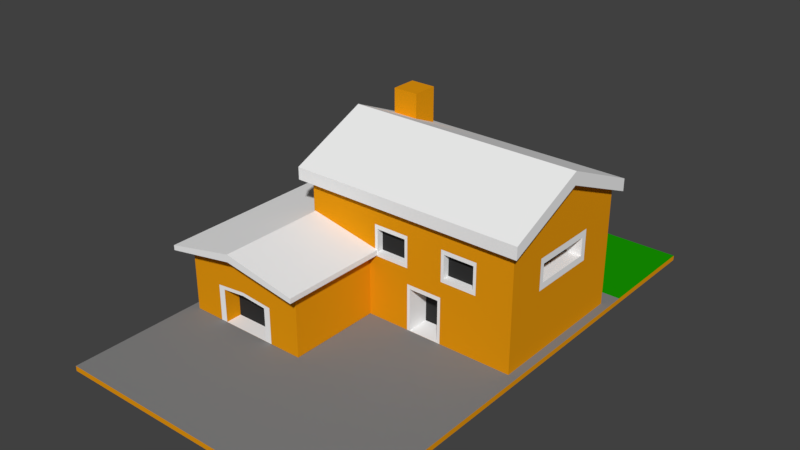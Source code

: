 # Source: house_1.blend  (saved by Blender 2.77.0; exported with 4.5.12 LTS)
import bpy
from mathutils import Matrix  # noqa: F401  (used for matrix-valued properties, if any)

bpy.ops.wm.read_factory_settings(use_empty=True)
scene = bpy.context.scene
scene.name = 'Scene'

# ---- collections
col_collection_1 = bpy.data.collections.new('Collection 1'); scene.collection.children.link(col_collection_1)

# ---- materials (node trees are filled in below, after node groups)
mat_material_001 = bpy.data.materials.new('Material.001')
mat_material_001.alpha_threshold = 0.0
mat_material_001.use_transparent_shadow = False
mat_material_001.diffuse_color = (0.8, 0.3154, 0.005174, 1.0)
mat_material_001.roughness = 0.5
mat_material_002 = bpy.data.materials.new('Material.002')
mat_material_002.alpha_threshold = 0.0
mat_material_002.use_transparent_shadow = False
mat_material_002.diffuse_color = (0.9114, 0.9114, 0.9114, 1.0)
mat_material_002.roughness = 0.5
mat_material_004 = bpy.data.materials.new('Material.004')
mat_material_004.alpha_threshold = 0.0
mat_material_004.use_transparent_shadow = False
mat_material_004.diffuse_color = (0.008858, 0.3264, 0.0, 1.0)
mat_material_004.roughness = 0.5
mat_material_003 = bpy.data.materials.new('Material.003')
mat_material_003.alpha_threshold = 0.0
mat_material_003.use_transparent_shadow = False
mat_material_003.diffuse_color = (0.03106, 0.03106, 0.03106, 1.0)
mat_material_003.roughness = 0.5
mat_material_005 = bpy.data.materials.new('Material.005')
mat_material_005.alpha_threshold = 0.0
mat_material_005.use_transparent_shadow = False
mat_material_005.diffuse_color = (0.233, 0.233, 0.233, 1.0)
mat_material_005.roughness = 0.5

# ---- material node trees

# ---- world
world_world = bpy.data.worlds.new('World'); scene.world = world_world
world_world.color = (0.05088, 0.05088, 0.05088)
world_world.use_sun_shadow = False
world_world.sun_shadow_jitter_overblur = 0.0
world_world.cycles.sampling_method = 'MANUAL'

# ---- meshes
me_cube_009 = bpy.data.meshes.new('Cube.009')
me_cube_009.from_pydata([(6.826, 10.39, -1.884e-05), (6.826, 10.39, 0.2498), (6.826, -14.27, -1.884e-05), (6.826, -14.27, 0.2498), (-7.822, 10.39, -1.884e-05), (-7.822, 10.39, 0.2498), (-7.822, -14.27, -1.884e-05), (-7.822, -14.27, 0.2498), (-4.121, 2.021, 5.908), (-4.121, 2.021, 8.802), (-4.121, 3.311, 5.908), (-4.121, 3.311, 8.802), (-2.831, 2.021, 5.908), (-2.831, 2.021, 8.802), (-2.831, 3.311, 5.908), (-2.831, 3.311, 8.802), (6.787, -3.682, 5.922), (6.787, -3.682, 6.532), (-4.883, -3.682, 5.922), (-4.883, -3.682, 6.532), (6.787, 4.453, 5.922), (6.787, 4.453, 6.532), (-4.883, 4.453, 5.922), (-4.883, 4.453, 6.532), (-4.883, 0.3309, 8.317), (-4.883, 0.3309, 7.681), (6.787, 0.3309, 8.317), (6.787, 0.3309, 7.681), (-4.397, -3.27, 0.2505), (-4.397, -3.27, 6.427), (-4.397, 4.121, 0.2505), (-4.397, 4.121, 6.427), (6.417, -3.27, 0.2505), (6.417, -3.27, 6.427), (6.417, 4.121, 0.2505), (6.417, 4.121, 6.427), (-4.397, 0.4253, 7.991), (-4.397, 0.4253, 0.2505), (6.417, 0.4253, 7.991), (6.417, 0.4253, 0.2505), (-2.595, 4.121, 6.427), (-0.7924, 4.121, 6.427), (1.01, 4.121, 6.427), (2.812, 4.121, 6.427), (4.614, 4.121, 6.427), (4.614, 4.121, 0.2505), (2.812, 4.121, 0.2505), (1.01, 4.121, 0.2505), (-0.7924, 4.121, 0.2505), (-2.595, 4.121, 0.2505), (4.614, -3.27, 6.427), (2.812, -3.27, 6.427), (1.01, -3.27, 6.427), (-0.7924, -3.27, 6.427), (-2.595, -3.27, 6.427), (-2.595, -3.27, 0.2505), (-0.7924, -3.27, 0.2505), (1.159, -3.27, 0.2544), (2.663, -3.27, 0.2544), (4.614, -3.27, 0.2505), (4.614, 0.4253, 7.991), (2.812, 0.4253, 7.991), (1.01, 0.4253, 7.991), (-0.7924, 0.4253, 7.991), (-2.595, 0.4253, 7.991), (-2.595, 0.4253, 0.2505), (-0.7924, 0.4253, 0.2505), (1.01, 0.4253, 0.2505), (2.812, 0.4253, 0.2505), (4.614, 0.4253, 0.2505), (-4.397, -3.27, 1.795), (-4.397, -3.27, 3.339), (-4.397, -3.27, 4.883), (-4.397, 4.121, 4.883), (-4.397, 4.121, 3.339), (-4.397, 4.121, 1.795), (6.417, 4.121, 4.883), (6.417, 4.121, 3.339), (6.417, 4.121, 1.795), (6.417, -3.27, 4.883), (6.417, -3.27, 3.339), (6.417, -3.27, 1.795), (6.417, 0.4253, 4.546), (6.417, 0.4253, 3.342), (6.417, 0.4253, 1.791), (-4.397, 0.4253, 6.056), (-4.397, 0.4253, 4.121), (-4.397, 0.4253, 2.186), (4.465, -3.27, 4.678), (4.465, -3.27, 3.543), (4.614, -3.27, 1.795), (2.962, -3.27, 4.678), (2.962, -3.27, 3.543), (2.663, -3.27, 1.795), (0.8605, -3.27, 4.678), (0.8605, -3.27, 3.543), (1.159, -3.27, 1.795), (-0.643, -3.27, 4.678), (-0.643, -3.27, 3.543), (-0.7924, -3.27, 1.795), (-2.595, -3.27, 4.883), (-2.595, -3.27, 3.339), (-2.595, -3.27, 1.795), (-2.595, 4.121, 4.883), (-2.595, 4.121, 3.339), (-2.595, 4.121, 1.795), (-0.7924, 4.121, 4.883), (-0.7924, 4.121, 3.339), (-0.7924, 4.121, 1.795), (1.01, 4.121, 4.883), (1.01, 4.121, 3.339), (1.01, 4.121, 1.795), (2.812, 4.121, 4.883), (2.812, 4.121, 3.339), (2.812, 4.121, 1.795), (4.614, 4.121, 4.883), (4.614, 4.121, 3.339), (4.614, 4.121, 1.795), (4.614, -3.27, 4.883), (4.614, -3.27, 3.339), (2.812, -3.27, 4.883), (2.812, -3.27, 3.339), (1.01, -3.27, 4.883), (1.01, -3.27, 3.339), (-0.7924, -3.27, 4.883), (-0.7924, -3.27, 3.339), (4.465, -2.944, 4.678), (4.465, -2.944, 3.543), (2.962, -2.944, 4.678), (2.962, -2.944, 3.543), (0.8605, -2.944, 4.678), (0.8605, -2.944, 3.543), (-0.643, -2.944, 4.678), (-0.643, -2.944, 3.543), (0.1088, 4.121, 6.427), (0.1088, 4.121, 0.2505), (0.1088, -3.27, 6.427), (0.1088, -3.27, 0.2505), (0.1088, 0.4253, 7.991), (0.1088, 0.4253, 0.2505), (0.1088, 4.121, 4.883), (0.1088, 4.121, 3.339), (0.1088, 4.121, 1.795), (0.1088, -3.27, 4.883), (0.1088, -3.27, 3.339), (0.1088, -3.27, 1.795), (0.1088, -3.27, 4.678), (0.1088, -3.27, 3.543), (0.1088, -2.944, 4.678), (0.1088, -2.944, 3.543), (1.911, 4.121, 6.427), (1.911, 4.121, 0.2505), (1.911, -3.27, 6.427), (1.911, -3.27, 0.2544), (1.911, 0.4253, 7.991), (1.911, 0.4253, 0.2505), (1.911, 4.121, 4.883), (1.911, 4.121, 3.339), (1.911, 4.121, 1.795), (1.911, -3.27, 4.883), (1.911, -3.27, 3.339), (-4.397, -3.27, 2.567), (-4.397, 4.121, 2.567), (6.417, 4.121, 2.567), (6.417, -3.27, 2.567), (6.417, 0.4253, 2.566), (-4.397, 0.4253, 3.153), (4.614, -3.27, 2.567), (2.663, -3.27, 2.362), (1.159, -3.27, 2.362), (-0.7924, -3.27, 2.567), (-2.595, -3.27, 2.567), (-2.595, 4.121, 2.567), (-0.7924, 4.121, 2.567), (1.01, 4.121, 2.567), (2.812, 4.121, 2.567), (4.614, 4.121, 2.567), (0.1088, -3.27, 2.567), (0.1088, 4.121, 2.567), (1.911, -3.27, 2.567), (1.911, 4.121, 2.567), (0.5593, 4.121, 6.427), (0.5593, -3.27, 0.2505), (0.5593, 0.4253, 0.2505), (0.5593, -3.27, 4.883), (0.5593, -3.27, 3.339), (0.5593, -3.27, 1.795), (0.4846, -3.27, 4.678), (0.4846, -3.27, 3.543), (0.4846, -2.944, 4.678), (0.4846, -2.944, 3.543), (0.5593, 4.121, 0.2505), (0.5593, -3.27, 6.427), (0.5593, 0.4253, 7.991), (0.5593, 4.121, 4.883), (0.5593, 4.121, 3.339), (0.5593, 4.121, 1.795), (0.5593, -3.27, 2.567), (0.5593, 4.121, 2.567), (2.362, 4.121, 6.427), (2.362, -3.27, 0.2544), (2.362, 0.4253, 0.2505), (2.362, -3.27, 4.883), (2.362, -3.27, 3.339), (2.362, 4.121, 0.2505), (2.362, -3.27, 6.427), (2.362, 0.4253, 7.991), (2.362, 4.121, 4.883), (2.362, 4.121, 3.339), (2.362, 4.121, 1.795), (2.362, -3.27, 2.362), (2.362, 4.121, 2.567), (2.362, -3.27, 0.2505), (2.812, -3.27, 0.2505), (2.812, -3.27, 1.795), (1.01, -3.27, 1.795), (1.01, -3.27, 0.2505), (2.812, -3.27, 2.567), (1.01, -3.27, 2.567), (1.911, -3.27, 0.2505), (2.362, -3.27, 2.567), (1.911, -3.27, 2.362), (2.362, -2.133, 1.795), (2.663, -2.133, 1.795), (1.159, -2.133, 1.795), (1.911, -2.133, 1.795), (1.911, -2.133, 2.362), (1.911, -2.133, 0.2544), (2.362, -2.133, 0.2544), (2.362, -2.133, 2.362), (2.663, -2.133, 0.2544), (1.159, -2.133, 0.2544), (2.663, -2.133, 2.362), (1.159, -2.133, 2.362), (-4.397, -1.423, 0.2505), (6.417, -1.423, 7.209), (-4.397, -1.423, 7.209), (6.417, -1.423, 0.2505), (-2.595, -1.423, 0.2505), (-0.7924, -1.423, 0.2505), (1.01, -1.423, 0.2505), (2.812, -1.423, 0.2505), (4.614, -1.423, 0.2505), (4.614, -1.423, 7.209), (2.812, -1.423, 7.209), (1.01, -1.423, 7.209), (-0.7924, -1.423, 7.209), (-2.595, -1.423, 7.209), (-4.397, -1.423, 5.469), (-4.397, -1.423, 3.73), (-4.397, -1.423, 1.99), (6.417, -1.062, 4.552), (6.417, -1.062, 3.664), (6.417, -1.423, 1.793), (0.1088, -1.423, 7.209), (0.1088, -1.423, 0.2505), (1.911, -1.423, 7.209), (1.911, -1.423, 0.2505), (6.417, -1.423, 2.566), (-4.397, -1.423, 2.86), (0.5593, -1.423, 7.209), (0.5593, -1.423, 0.2505), (2.362, -1.423, 7.209), (2.362, -1.423, 0.2505), (-4.397, 2.273, 7.209), (6.417, 2.273, 0.2505), (-4.397, 2.273, 0.2505), (6.417, 2.273, 7.209), (4.614, 2.273, 7.209), (2.812, 2.273, 7.209), (1.01, 2.273, 7.209), (-0.7924, 2.273, 7.209), (-2.595, 2.273, 7.209), (-2.595, 2.273, 0.2505), (-0.7924, 2.273, 0.2505), (1.01, 2.273, 0.2505), (2.812, 2.273, 0.2505), (4.614, 2.273, 0.2505), (6.417, 1.898, 4.552), (6.417, 1.898, 3.664), (6.417, 2.273, 1.793), (-4.397, 2.273, 5.469), (-4.397, 2.273, 3.73), (-4.397, 2.273, 1.99), (0.1088, 2.273, 0.2505), (0.1088, 2.273, 7.209), (1.911, 2.273, 0.2505), (1.911, 2.273, 7.209), (-4.397, 2.273, 2.86), (6.417, 2.273, 2.566), (0.5593, 2.273, 7.209), (0.5593, 2.273, 0.2505), (2.362, 2.273, 7.209), (2.362, 2.273, 0.2505), (6.417, -1.293, 4.876), (6.417, 0.4253, 4.87), (6.417, -1.293, 3.34), (6.417, 0.4253, 3.666), (6.417, 2.177, 4.876), (6.417, 2.177, 3.34), (5.637, 0.4253, 4.546), (5.637, 0.4253, 3.666), (5.637, -1.062, 4.552), (5.637, -1.062, 3.664), (5.637, 1.898, 4.552), (5.637, 1.898, 3.664), (-7.801, -8.631, 3.403), (-7.801, -8.631, 3.65), (-7.801, 4.65, 3.403), (-7.801, 4.65, 3.65), (-0.6655, -8.631, 3.403), (-0.6655, -8.631, 3.65), (-0.6655, 4.65, 3.403), (-0.6655, 4.65, 3.65), (-4.321, 4.65, 4.394), (-4.321, 4.65, 4.022), (-4.321, -8.631, 4.394), (-4.321, -8.631, 4.022), (-7.358, -7.911, 0.2638), (-7.358, -7.911, 3.576), (-7.358, 4.136, 0.2638), (-7.358, 4.136, 3.576), (-1.109, -7.911, 0.2638), (-1.109, -7.911, 3.576), (-1.109, 4.136, 0.2638), (-1.109, 4.136, 3.576), (-4.318, 4.136, 4.187), (-4.318, 4.136, 0.2638), (-4.318, -7.911, 4.186), (-4.318, -7.911, 0.2674), (-7.358, -5.903, 3.576), (-7.358, -3.896, 3.576), (-7.358, -1.888, 3.576), (-7.358, 0.1199, 3.576), (-7.358, 2.128, 3.576), (-7.358, 2.128, 0.2638), (-7.358, 0.1199, 0.2638), (-7.358, -1.888, 0.2638), (-7.358, -3.896, 0.2638), (-7.358, -5.903, 0.2638), (-1.109, 2.128, 3.576), (-1.109, 0.1199, 3.576), (-1.109, -1.888, 3.576), (-1.109, -3.896, 3.576), (-1.109, -5.903, 3.576), (-1.109, -5.903, 0.2638), (-1.109, -3.896, 0.2638), (-1.109, -1.888, 0.2638), (-1.109, 0.1199, 0.2638), (-1.109, 2.128, 0.2638), (-4.318, 2.128, 4.187), (-4.318, 0.1199, 4.187), (-4.318, -1.888, 4.187), (-4.318, -3.896, 4.187), (-4.318, -5.903, 4.187), (-4.318, 2.128, 0.2638), (-4.318, 0.1199, 0.2638), (-4.318, -1.888, 0.2638), (-4.318, -3.896, 0.2638), (-4.318, -5.903, 0.2638), (-7.358, -7.911, 1.092), (-7.358, -7.911, 1.92), (-7.358, -7.911, 2.748), (-7.358, 4.136, 2.748), (-7.358, 4.136, 1.92), (-7.358, 4.136, 1.092), (-1.109, 4.136, 2.748), (-1.109, 4.136, 1.92), (-1.109, 4.136, 1.092), (-1.109, -7.911, 2.748), (-1.109, -7.911, 1.92), (-1.109, -7.911, 1.092), (-4.318, -7.911, 3.206), (-4.316, -7.911, 2.055), (-4.318, 4.136, 3.206), (-4.318, 4.136, 2.225), (-4.318, 4.136, 1.244), (-1.109, 2.128, 2.748), (-1.109, 2.128, 1.92), (-1.109, 2.128, 1.092), (-1.109, 0.1199, 2.748), (-1.109, 0.1199, 1.92), (-1.109, 0.1199, 1.092), (-1.109, -1.888, 2.748), (-1.109, -1.888, 1.92), (-1.109, -1.888, 1.092), (-1.109, -3.896, 2.748), (-1.109, -3.896, 1.92), (-1.109, -3.896, 1.092), (-1.109, -5.903, 2.748), (-1.109, -5.903, 1.92), (-1.109, -5.903, 1.092), (-7.358, -5.577, 2.58), (-7.358, -5.577, 1.92), (-7.358, -5.577, 1.259), (-7.358, -4.222, 2.58), (-7.358, -4.222, 1.92), (-7.358, -4.222, 1.259), (-7.358, -1.888, 2.748), (-7.358, -1.888, 1.92), (-7.358, -1.888, 1.092), (-7.358, 0.4464, 2.58), (-7.358, 0.4464, 1.92), (-7.358, 0.4464, 1.259), (-7.358, 1.801, 2.58), (-7.358, 1.801, 1.92), (-7.358, 1.801, 1.259), (-7.358, -5.903, 2.748), (-7.358, -5.903, 1.92), (-7.358, -5.903, 1.092), (-7.358, -3.896, 2.748), (-7.358, -3.896, 1.92), (-7.358, -3.896, 1.092), (-7.358, 0.1199, 2.748), (-7.358, 0.1199, 1.92), (-7.358, 0.1199, 1.092), (-7.358, 2.128, 2.748), (-7.358, 2.128, 1.92), (-7.358, 2.128, 1.092), (-7.031, -5.577, 2.58), (-7.031, -5.577, 1.92), (-7.031, -5.577, 1.259), (-7.031, -4.222, 2.58), (-7.031, -4.222, 1.92), (-7.031, -4.222, 1.259), (-7.031, 0.4464, 2.58), (-7.031, 0.4464, 1.92), (-7.031, 0.4464, 1.259), (-7.031, 1.801, 2.58), (-7.031, 1.801, 1.92), (-7.031, 1.801, 1.259), (-5.838, 4.136, 0.2638), (-5.838, -7.911, 3.881), (-5.838, 4.136, 3.881), (-5.511, -7.911, 0.2674), (-5.838, -5.903, 0.2638), (-5.838, -3.896, 0.2638), (-5.838, -1.888, 0.2638), (-5.838, 0.1199, 0.2638), (-5.838, 2.128, 0.2638), (-5.838, -5.903, 3.881), (-5.838, -3.896, 3.881), (-5.838, -1.888, 3.881), (-5.838, 0.1199, 3.881), (-5.838, 2.128, 3.881), (-5.838, 4.136, 2.977), (-5.838, 4.136, 2.072), (-5.838, 4.136, 1.168), (-5.838, -7.911, 2.977), (-5.511, -7.911, 1.935), (-5.511, -7.911, 1.168), (-2.715, 4.136, 3.881), (-3.042, -7.911, 0.2674), (-2.715, 4.136, 0.2638), (-2.715, -7.911, 3.881), (-2.715, -5.903, 3.881), (-2.715, -3.896, 3.881), (-2.715, -1.888, 3.881), (-2.715, 0.1199, 3.881), (-2.715, 2.128, 3.881), (-2.715, -5.903, 0.2638), (-2.715, -3.896, 0.2638), (-2.715, -1.888, 0.2638), (-2.715, 0.1199, 0.2638), (-2.715, 2.128, 0.2638), (-2.715, -7.911, 2.977), (-3.042, -7.911, 1.934), (-3.042, -7.911, 1.168), (-2.715, 4.136, 2.977), (-2.715, 4.136, 2.073), (-2.715, 4.136, 1.168), (-5.838, -7.911, 0.2638), (-4.318, -7.911, 0.2638), (-5.838, -7.911, 2.072), (-4.318, -7.911, 2.225), (-5.838, -7.911, 1.168), (-2.715, -7.911, 0.2638), (-2.715, -7.911, 2.073), (-2.715, -7.911, 1.168), (-5.511, -7.106, 0.2674), (-4.318, -7.106, 0.2674), (-5.511, -7.106, 1.935), (-4.316, -7.106, 2.055), (-5.511, -7.106, 1.168), (-3.042, -7.106, 0.2674), (-3.042, -7.106, 1.934), (-3.042, -7.106, 1.168), (6.826, 5.036, 0.2498), (6.826, 5.036, -1.884e-05), (-7.822, 5.036, 0.2498), (-7.822, 5.036, -1.884e-05)], [], [(487, 3, 2, 488), (3, 7, 6, 2), (489, 5, 4, 490), (5, 1, 0, 4), (488, 2, 6, 490), (489, 7, 3, 487), (9, 11, 10, 8), (11, 15, 14, 10), (15, 13, 12, 14), (13, 9, 8, 12), (8, 10, 14, 12), (13, 15, 11, 9), (17, 19, 18, 16), (24, 23, 22, 25), (23, 21, 20, 22), (26, 17, 16, 27), (27, 25, 22, 20), (26, 24, 19, 17), (21, 23, 24, 26), (16, 18, 25, 27), (21, 26, 27, 20), (19, 24, 25, 18), (283, 75, 30, 266), (117, 78, 34, 45), (253, 81, 32, 237), (102, 70, 28, 55), (277, 45, 34, 265), (272, 40, 31, 264), (247, 64, 36, 236), (242, 69, 39, 237), (280, 84, 39, 265), (250, 87, 37, 234), (234, 37, 65, 238), (238, 65, 66, 239), (261, 183, 67, 240), (263, 201, 68, 241), (241, 68, 69, 242), (235, 38, 60, 243), (243, 60, 61, 244), (256, 154, 62, 245), (254, 138, 63, 246), (246, 63, 64, 247), (267, 35, 44, 268), (268, 44, 43, 269), (287, 150, 42, 270), (285, 134, 41, 271), (271, 41, 40, 272), (266, 30, 49, 273), (273, 49, 48, 274), (291, 191, 47, 275), (293, 204, 46, 276), (276, 46, 45, 277), (81, 90, 59, 32), (90, 214, 213, 59), (96, 57, 231, 224), (145, 99, 56, 137), (99, 102, 55, 56), (75, 105, 49, 30), (105, 108, 48, 49), (196, 111, 47, 191), (209, 114, 46, 204), (114, 117, 45, 46), (43, 44, 115, 112), (112, 115, 116, 113), (175, 176, 117, 114), (199, 43, 112, 207), (207, 112, 113, 208), (211, 175, 114, 209), (181, 42, 109, 194), (194, 109, 110, 195), (198, 174, 111, 196), (40, 41, 106, 103), (103, 106, 107, 104), (172, 173, 108, 105), (31, 40, 103, 73), (73, 103, 104, 74), (162, 172, 105, 75), (53, 54, 100, 124), (124, 100, 101, 125), (170, 171, 102, 99), (136, 53, 124, 143), (92, 89, 127, 129), (177, 170, 99, 145), (152, 52, 122, 159), (159, 122, 123, 160), (57, 153, 227, 231), (50, 51, 120, 118), (89, 88, 126, 127), (167, 217, 214, 90), (33, 50, 118, 79), (79, 118, 119, 80), (164, 167, 90, 81), (236, 36, 85, 248), (248, 85, 86, 249), (259, 166, 87, 250), (267, 38, 295, 298), (251, 252, 303, 302), (289, 165, 84, 280), (54, 29, 72, 100), (100, 72, 71, 101), (171, 161, 70, 102), (235, 33, 79, 294), (294, 79, 80, 296), (258, 164, 81, 253), (44, 35, 76, 115), (115, 76, 77, 116), (176, 163, 78, 117), (264, 31, 73, 281), (281, 73, 74, 282), (288, 162, 75, 283), (88, 89, 119, 118), (92, 91, 120, 121), (94, 95, 123, 122), (98, 97, 124, 125), (187, 94, 122, 184), (147, 98, 125, 144), (91, 88, 118, 120), (89, 92, 121, 119), (148, 132, 133, 149), (126, 128, 129, 127), (188, 95, 131, 190), (97, 98, 133, 132), (91, 92, 129, 128), (88, 91, 128, 126), (146, 97, 132, 148), (95, 94, 130, 131), (187, 146, 148, 189), (98, 147, 149, 133), (189, 148, 149, 190), (188, 147, 144, 185), (97, 146, 143, 124), (197, 177, 145, 186), (192, 136, 143, 184), (173, 178, 142, 108), (106, 140, 141, 107), (41, 134, 140, 106), (108, 142, 135, 48), (186, 145, 137, 182), (274, 48, 135, 284), (290, 181, 134, 285), (260, 193, 138, 254), (239, 66, 139, 255), (153, 200, 228, 227), (202, 159, 160, 203), (205, 152, 159, 202), (174, 180, 158, 111), (109, 156, 157, 110), (42, 150, 156, 109), (111, 158, 151, 47), (58, 93, 223, 230), (275, 47, 151, 286), (292, 199, 150, 287), (262, 206, 154, 256), (240, 67, 155, 257), (110, 157, 180, 174), (203, 160, 179, 220), (107, 141, 178, 173), (185, 144, 177, 197), (282, 74, 162, 288), (116, 77, 163, 176), (296, 80, 164, 258), (101, 71, 161, 171), (299, 83, 165, 289), (249, 86, 166, 259), (80, 119, 167, 164), (119, 121, 217, 167), (160, 123, 218, 179), (144, 125, 170, 177), (125, 101, 171, 170), (74, 104, 172, 162), (104, 107, 173, 172), (195, 110, 174, 198), (208, 113, 175, 211), (113, 116, 176, 175), (141, 195, 198, 178), (123, 185, 197, 218), (245, 62, 193, 260), (270, 42, 181, 290), (215, 186, 182, 216), (52, 192, 184, 122), (218, 197, 186, 215), (95, 188, 185, 123), (130, 189, 190, 131), (94, 187, 189, 130), (147, 188, 190, 149), (146, 187, 184, 143), (178, 198, 196, 142), (140, 194, 195, 141), (134, 181, 194, 140), (142, 196, 191, 135), (284, 135, 191, 291), (255, 139, 183, 261), (157, 208, 211, 180), (121, 203, 220, 217), (244, 61, 206, 262), (269, 43, 199, 292), (169, 96, 224, 233), (51, 205, 202, 120), (120, 202, 203, 121), (221, 169, 233, 226), (180, 211, 209, 158), (156, 207, 208, 157), (150, 199, 207, 156), (158, 209, 204, 151), (286, 151, 204, 293), (257, 155, 201, 263), (58, 200, 212, 213), (93, 58, 213, 214), (57, 96, 215, 216), (168, 93, 214, 217), (96, 169, 218, 215), (153, 57, 216, 219), (210, 168, 217, 220), (169, 221, 179, 218), (200, 153, 219, 212), (221, 210, 220, 179), (225, 224, 231, 227), (226, 233, 224, 225), (229, 226, 225, 222), (222, 225, 227, 228), (223, 222, 228, 230), (232, 229, 222, 223), (210, 221, 226, 229), (168, 210, 229, 232), (93, 168, 232, 223), (200, 58, 230, 228), (219, 257, 263, 212), (51, 244, 262, 205), (137, 255, 261, 182), (52, 245, 260, 192), (71, 249, 259, 161), (83, 296, 258, 165), (216, 240, 257, 219), (205, 262, 256, 152), (56, 239, 255, 137), (192, 260, 254, 136), (165, 258, 253, 84), (297, 279, 305, 301), (38, 235, 294, 295), (161, 259, 250, 70), (72, 248, 249, 71), (29, 236, 248, 72), (53, 246, 247, 54), (136, 254, 246, 53), (152, 256, 245, 52), (50, 243, 244, 51), (33, 235, 243, 50), (213, 241, 242, 59), (212, 263, 241, 213), (182, 261, 240, 216), (55, 238, 239, 56), (28, 234, 238, 55), (70, 250, 234, 28), (59, 242, 237, 32), (54, 247, 236, 29), (84, 253, 237, 39), (155, 286, 293, 201), (61, 269, 292, 206), (139, 284, 291, 183), (62, 270, 290, 193), (77, 299, 289, 163), (86, 282, 288, 166), (206, 292, 287, 154), (67, 275, 286, 155), (193, 290, 285, 138), (66, 274, 284, 139), (166, 288, 283, 87), (85, 281, 282, 86), (36, 264, 281, 85), (163, 289, 280, 78), (76, 298, 299, 77), (35, 267, 298, 76), (68, 276, 277, 69), (201, 293, 276, 68), (183, 291, 275, 67), (65, 273, 274, 66), (37, 266, 273, 65), (63, 271, 272, 64), (138, 285, 271, 63), (154, 287, 270, 62), (60, 268, 269, 61), (38, 267, 268, 60), (78, 280, 265, 34), (64, 272, 264, 36), (69, 277, 265, 39), (87, 283, 266, 37), (251, 82, 295, 294), (297, 252, 296, 83), (252, 251, 294, 296), (82, 278, 298, 295), (279, 297, 83, 299), (278, 279, 299, 298), (304, 300, 301, 305), (300, 302, 303, 301), (82, 251, 302, 300), (279, 278, 304, 305), (278, 82, 300, 304), (252, 297, 301, 303), (307, 309, 308, 306), (314, 313, 312, 315), (313, 311, 310, 312), (316, 307, 306, 317), (317, 315, 312, 310), (316, 314, 309, 307), (311, 313, 314, 316), (306, 308, 315, 317), (311, 316, 317, 310), (309, 314, 315, 308), (418, 365, 320, 335), (470, 368, 324, 453), (391, 371, 322, 345), (475, 360, 318, 471), (464, 453, 324, 349), (444, 433, 321, 334), (459, 451, 326, 350), (439, 431, 327, 355), (447, 376, 327, 431), (471, 435, 359, 472), (435, 436, 358, 359), (436, 437, 357, 358), (437, 438, 356, 357), (438, 439, 355, 356), (454, 455, 354, 328), (455, 456, 353, 354), (456, 457, 352, 353), (457, 458, 351, 352), (458, 459, 350, 351), (432, 440, 330, 319), (440, 441, 331, 330), (441, 442, 332, 331), (442, 443, 333, 332), (443, 444, 334, 333), (476, 460, 345, 322), (460, 461, 346, 345), (461, 462, 347, 346), (462, 463, 348, 347), (463, 464, 349, 348), (368, 379, 349, 324), (379, 382, 348, 349), (382, 385, 347, 348), (385, 388, 346, 347), (388, 391, 345, 346), (360, 409, 339, 318), (409, 412, 338, 339), (412, 400, 337, 338), (400, 415, 336, 337), (415, 418, 335, 336), (333, 334, 416, 413), (401, 404, 428, 425), (332, 333, 413, 398), (398, 413, 414, 399), (399, 414, 415, 400), (331, 332, 398, 410), (410, 398, 399, 411), (411, 399, 400, 412), (330, 331, 410, 407), (319, 330, 407, 362), (362, 407, 408, 361), (361, 408, 409, 360), (343, 344, 389, 386), (386, 389, 390, 387), (387, 390, 391, 388), (342, 343, 386, 383), (383, 386, 387, 384), (384, 387, 388, 385), (341, 342, 383, 380), (380, 383, 384, 381), (381, 384, 385, 382), (340, 341, 380, 377), (377, 380, 381, 378), (378, 381, 382, 379), (325, 340, 377, 366), (366, 377, 378, 367), (367, 378, 379, 368), (433, 326, 374, 445), (445, 374, 375, 446), (446, 375, 376, 447), (454, 328, 372, 465), (465, 372, 474, 477), (432, 319, 362, 448), (448, 362, 361, 473), (473, 361, 360, 475), (344, 323, 369, 389), (389, 369, 370, 390), (390, 370, 371, 391), (451, 325, 366, 468), (468, 366, 367, 469), (469, 367, 368, 470), (334, 321, 363, 416), (416, 363, 364, 417), (417, 364, 365, 418), (394, 393, 420, 421), (392, 393, 408, 407), (393, 394, 409, 408), (396, 395, 410, 411), (397, 396, 411, 412), (401, 402, 414, 413), (402, 403, 415, 414), (405, 404, 416, 417), (406, 405, 417, 418), (404, 401, 413, 416), (403, 406, 418, 415), (395, 392, 407, 410), (394, 397, 412, 409), (419, 422, 423, 424, 421, 420), (425, 428, 429, 430, 427, 426), (403, 402, 426, 427), (395, 396, 423, 422), (406, 403, 427, 430), (404, 405, 429, 428), (396, 397, 424, 423), (392, 395, 422, 419), (393, 392, 419, 420), (405, 406, 430, 429), (402, 401, 425, 426), (397, 394, 421, 424), (372, 448, 473, 474), (328, 432, 448, 372), (364, 446, 447, 365), (363, 445, 446, 364), (321, 433, 445, 363), (351, 350, 444, 443), (352, 351, 443, 442), (353, 352, 442, 441), (354, 353, 441, 440), (328, 354, 440, 432), (336, 335, 439, 438), (337, 336, 438, 437), (338, 337, 437, 436), (339, 338, 436, 435), (318, 339, 435, 471), (365, 447, 431, 320), (335, 320, 431, 439), (350, 326, 433, 444), (375, 469, 470, 376), (374, 468, 469, 375), (326, 451, 468, 374), (370, 477, 478, 371), (369, 465, 477, 370), (323, 454, 465, 369), (356, 355, 464, 463), (357, 356, 463, 462), (358, 357, 462, 461), (359, 358, 461, 460), (472, 359, 460, 476), (341, 340, 459, 458), (342, 341, 458, 457), (343, 342, 457, 456), (344, 343, 456, 455), (323, 344, 455, 454), (371, 478, 476, 322), (340, 325, 451, 459), (355, 327, 453, 464), (376, 470, 453, 327), (373, 449, 481, 482), (329, 434, 471, 472), (449, 373, 474, 473), (450, 449, 473, 475), (434, 450, 475, 471), (452, 329, 472, 476), (373, 466, 477, 474), (466, 467, 478, 477), (467, 452, 476, 478), (480, 484, 486, 485, 482, 481, 483, 479), (467, 466, 485, 486), (329, 452, 484, 480), (449, 450, 483, 481), (434, 329, 480, 479), (452, 467, 486, 484), (466, 373, 482, 485), (450, 434, 479, 483), (5, 489, 487, 1), (0, 488, 490, 4), (7, 489, 490, 6), (1, 487, 488, 0)])
me_cube_009.polygons.foreach_set('material_index', [0, 0, 0, 0, 4, 4, 0, 0, 0, 0, 0, 0, 1, 1, 1, 1, 1, 1, 1, 1, 1, 1, 0, 0, 0, 0, 0, 0, 0, 0, 0, 0, 0, 0, 0, 0, 0, 0, 0, 0, 0, 0, 0, 0, 0, 0, 0, 0, 0, 0, 0, 0, 0, 0, 1, 0, 0, 0, 0, 0, 0, 0, 0, 0, 0, 0, 0, 0, 0, 0, 0, 0, 0, 0, 0, 0, 0, 0, 0, 0, 0, 1, 0, 0, 0, 1, 0, 1, 0, 0, 0, 0, 0, 0, 0, 0, 1, 0, 0, 0, 0, 0, 0, 0, 0, 0, 0, 0, 0, 0, 1, 1, 1, 1, 1, 1, 1, 1, 3, 3, 1, 1, 1, 1, 1, 1, 1, 1, 3, 1, 1, 0, 0, 0, 0, 0, 0, 0, 0, 0, 0, 0, 1, 0, 0, 0, 0, 0, 0, 1, 0, 0, 0, 0, 0, 0, 0, 0, 0, 0, 0, 0, 0, 0, 0, 0, 0, 0, 0, 0, 0, 0, 0, 0, 0, 0, 0, 0, 0, 0, 0, 1, 3, 1, 1, 1, 0, 0, 0, 0, 0, 0, 0, 0, 0, 0, 1, 0, 0, 0, 0, 0, 0, 0, 0, 0, 0, 1, 1, 1, 1, 0, 1, 1, 0, 1, 3, 3, 3, 3, 3, 3, 0, 0, 1, 1, 0, 0, 0, 0, 0, 0, 0, 0, 0, 0, 0, 1, 0, 0, 0, 0, 0, 0, 0, 0, 0, 0, 0, 0, 0, 0, 0, 0, 0, 0, 0, 0, 0, 0, 0, 0, 0, 0, 0, 0, 0, 0, 0, 0, 0, 0, 0, 0, 0, 0, 0, 0, 0, 0, 0, 0, 0, 0, 0, 0, 1, 1, 1, 1, 1, 1, 3, 3, 0, 1, 0, 1, 1, 1, 1, 1, 0, 1, 1, 0, 1, 1, 0, 0, 0, 0, 0, 0, 0, 0, 0, 0, 0, 0, 0, 0, 0, 0, 0, 0, 0, 0, 0, 0, 0, 0, 0, 0, 0, 0, 0, 0, 0, 0, 0, 0, 0, 0, 0, 0, 0, 0, 0, 0, 0, 0, 0, 0, 0, 0, 0, 0, 0, 0, 0, 0, 0, 0, 0, 0, 0, 0, 0, 0, 0, 0, 0, 0, 0, 0, 0, 0, 0, 0, 0, 0, 0, 0, 0, 0, 0, 0, 0, 0, 0, 0, 1, 1, 1, 1, 1, 1, 1, 1, 1, 1, 1, 1, 3, 3, 1, 1, 1, 1, 1, 0, 0, 1, 1, 1, 0, 0, 0, 0, 0, 0, 0, 0, 0, 0, 0, 0, 0, 0, 0, 0, 0, 0, 0, 0, 0, 0, 0, 0, 0, 0, 0, 0, 0, 0, 0, 0, 0, 0, 0, 0, 0, 0, 0, 0, 1, 1, 1, 0, 1, 1, 1, 3, 1, 1, 0, 1, 1, 0, 0, 2, 4, 0, 0])
me_cube_009.materials.append(mat_material_001)
me_cube_009.materials.append(mat_material_002)
me_cube_009.materials.append(mat_material_004)
me_cube_009.materials.append(mat_material_003)
me_cube_009.materials.append(mat_material_005)
me_cube_009.use_remesh_preserve_volume = False
me_cube_009.use_remesh_preserve_attributes = False
me_cube_009.use_mirror_vertex_groups = False
me_cube_009.update()

# ---- objects
ob_cube_004 = bpy.data.objects.new('Cube.004', me_cube_009)

# ---- transforms, parenting, visibility, modifiers, constraints
ob_cube_004.location = (0.0, 0.0, 0.0)
ob_cube_004.lineart.crease_threshold = 0.0

# ---- collection membership
col_collection_1.objects.link(ob_cube_004)

# ---- scene / render settings (as saved in the file)
scene.frame_start = 1; scene.frame_end = 250; scene.frame_set(0)
scene.render.engine = 'BLENDER_EEVEE_NEXT'
scene.render.resolution_percentage = 50
scene.render.dither_intensity = 0.0
scene.cycles.use_denoising = False
scene.cycles.samples = 128
scene.cycles.sampling_pattern = 'TABULATED_SOBOL'
scene.cycles.light_sampling_threshold = 0.0
scene.cycles.use_adaptive_sampling = False
scene.cycles.use_light_tree = False
scene.cycles.blur_glossy = 0.0
scene.cycles.sample_clamp_indirect = 0.0
scene.view_settings.view_transform = 'Standard'
bpy.context.view_layer.update()

# ---- added for rendering (the .blend has no active camera and no usable light): camera, sun
cam_auto = bpy.data.cameras.new('AutoCamera')
cam_auto.lens = 50.0
cam_auto.sensor_width = 36.0
cam_auto.clip_end = 1000.0
ob_auto_camera = bpy.data.objects.new('AutoCamera', cam_auto)
scene.collection.objects.link(ob_auto_camera)
ob_auto_camera.location = (27.2558, -35.2455, 26.6041)
ob_auto_camera.rotation_euler = (1.09748, -7.21219e-08, 0.694738)
scene.camera = ob_auto_camera
light_auto_sun = bpy.data.lights.new('AutoSun', 'SUN')
light_auto_sun.energy = 3.0
light_auto_sun.angle = 0.0523599
ob_auto_sun = bpy.data.objects.new('AutoSun', light_auto_sun)
scene.collection.objects.link(ob_auto_sun)
ob_auto_sun.rotation_euler = (0.872665, 0.174533, 0.523599)
bpy.context.view_layer.update()
